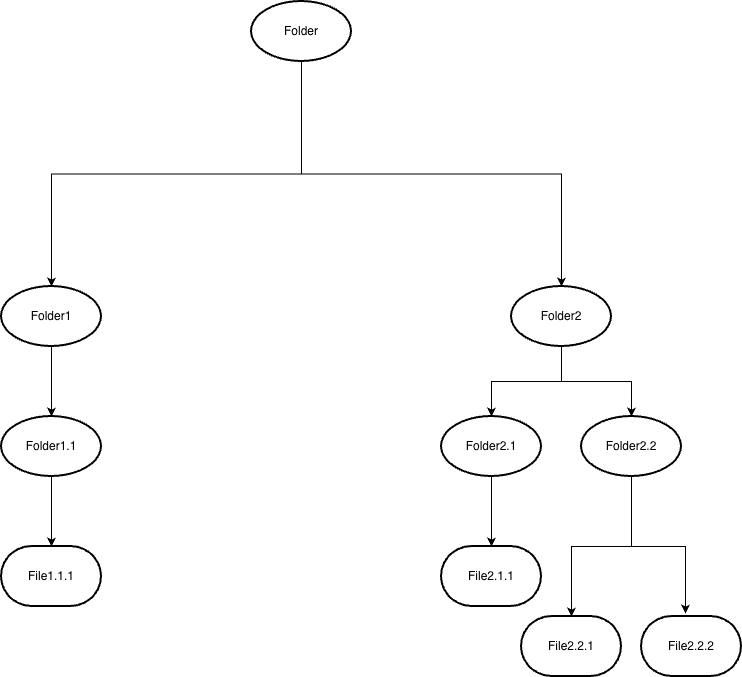

The diagram above was exported from draw.io. Its source (the exported page's mxGraphModel, read from the mxfile embedded in the PNG):
<mxGraphModel dx="1414" dy="790" grid="1" gridSize="10" guides="1" tooltips="1" connect="1" arrows="1" fold="1" page="1" pageScale="1" pageWidth="1100" pageHeight="850" math="0" shadow="0">
  <root>
    <mxCell id="0" />
    <mxCell id="1" parent="0" />
    <mxCell id="cmUmaQxbEQwl1_6ZDoUd-54" edge="1" parent="1" style="edgeStyle=orthogonalEdgeStyle;rounded=0;orthogonalLoop=1;jettySize=auto;html=1;exitX=0.5;exitY=0;exitDx=0;exitDy=0;entryX=1;entryY=0.5;entryDx=0;entryDy=0;entryPerimeter=0;fillColor=#647687;strokeColor=#314354;" target="cmUmaQxbEQwl1_6ZDoUd-50">
      <mxGeometry relative="1" as="geometry">
        <Array as="points">
          <mxPoint x="300" y="90" />
          <mxPoint x="980" y="90" />
          <mxPoint x="980" y="425" />
        </Array>
        <mxPoint x="300" y="110" as="sourcePoint" />
      </mxGeometry>
    </mxCell>
    <mxCell id="c_VgrcdWhBVCQijE0cc2-1" parent="1" style="strokeWidth=2;html=1;shape=mxgraph.flowchart.start_1;whiteSpace=wrap;fillColor=none;" value="Folder1" vertex="1">
      <mxGeometry height="60" width="100" x="210" y="355" as="geometry" />
    </mxCell>
    <mxCell id="c_VgrcdWhBVCQijE0cc2-2" parent="1" style="strokeWidth=2;html=1;shape=mxgraph.flowchart.start_1;whiteSpace=wrap;fillColor=none;" value="Folder2" vertex="1">
      <mxGeometry height="60" width="100" x="720" y="355" as="geometry" />
    </mxCell>
    <mxCell id="c_VgrcdWhBVCQijE0cc2-5" parent="1" style="strokeWidth=2;html=1;shape=mxgraph.flowchart.start_1;whiteSpace=wrap;fillColor=none;" value="Folder1.1" vertex="1">
      <mxGeometry height="60" width="100" x="210" y="485" as="geometry" />
    </mxCell>
    <mxCell id="c_VgrcdWhBVCQijE0cc2-6" parent="1" style="strokeWidth=2;html=1;shape=mxgraph.flowchart.start_1;whiteSpace=wrap;fillColor=none;" value="Folder2.1" vertex="1">
      <mxGeometry height="60" width="100" x="650" y="485" as="geometry" />
    </mxCell>
    <mxCell id="c_VgrcdWhBVCQijE0cc2-7" parent="1" style="strokeWidth=2;html=1;shape=mxgraph.flowchart.start_1;whiteSpace=wrap;fillColor=none;" value="Folder2.2" vertex="1">
      <mxGeometry height="60" width="100" x="790" y="485" as="geometry" />
    </mxCell>
    <mxCell id="c_VgrcdWhBVCQijE0cc2-8" edge="1" parent="1" source="c_VgrcdWhBVCQijE0cc2-2" style="edgeStyle=orthogonalEdgeStyle;rounded=0;orthogonalLoop=1;jettySize=auto;html=1;exitX=0.5;exitY=1;exitDx=0;exitDy=0;exitPerimeter=0;entryX=0.5;entryY=0;entryDx=0;entryDy=0;entryPerimeter=0;fillColor=none;" target="c_VgrcdWhBVCQijE0cc2-6">
      <mxGeometry relative="1" as="geometry" />
    </mxCell>
    <mxCell id="c_VgrcdWhBVCQijE0cc2-9" edge="1" parent="1" source="c_VgrcdWhBVCQijE0cc2-2" style="edgeStyle=orthogonalEdgeStyle;rounded=0;orthogonalLoop=1;jettySize=auto;html=1;entryX=0.5;entryY=0;entryDx=0;entryDy=0;entryPerimeter=0;exitX=0.5;exitY=1;exitDx=0;exitDy=0;exitPerimeter=0;fillColor=none;" target="c_VgrcdWhBVCQijE0cc2-7">
      <mxGeometry relative="1" as="geometry" />
    </mxCell>
    <mxCell id="c_VgrcdWhBVCQijE0cc2-16" edge="1" parent="1" source="c_VgrcdWhBVCQijE0cc2-1" style="edgeStyle=orthogonalEdgeStyle;rounded=0;orthogonalLoop=1;jettySize=auto;html=1;entryX=0.5;entryY=0;entryDx=0;entryDy=0;entryPerimeter=0;fillColor=none;" target="c_VgrcdWhBVCQijE0cc2-5">
      <mxGeometry relative="1" as="geometry" />
    </mxCell>
    <mxCell id="c_VgrcdWhBVCQijE0cc2-20" parent="1" style="strokeWidth=2;html=1;shape=mxgraph.flowchart.terminator;whiteSpace=wrap;fillColor=none;" value="File1.1.1" vertex="1">
      <mxGeometry height="60" width="100" x="210" y="615" as="geometry" />
    </mxCell>
    <mxCell id="c_VgrcdWhBVCQijE0cc2-21" edge="1" parent="1" source="c_VgrcdWhBVCQijE0cc2-5" style="edgeStyle=orthogonalEdgeStyle;rounded=0;orthogonalLoop=1;jettySize=auto;html=1;exitX=0.5;exitY=1;exitDx=0;exitDy=0;exitPerimeter=0;entryX=0.5;entryY=0;entryDx=0;entryDy=0;entryPerimeter=0;fillColor=none;" target="c_VgrcdWhBVCQijE0cc2-20">
      <mxGeometry relative="1" as="geometry" />
    </mxCell>
    <mxCell id="c_VgrcdWhBVCQijE0cc2-22" parent="1" style="strokeWidth=2;html=1;shape=mxgraph.flowchart.terminator;whiteSpace=wrap;fillColor=none;" value="File2.1.1" vertex="1">
      <mxGeometry height="60" width="100" x="650" y="615" as="geometry" />
    </mxCell>
    <mxCell id="c_VgrcdWhBVCQijE0cc2-23" edge="1" parent="1" source="c_VgrcdWhBVCQijE0cc2-6" style="edgeStyle=orthogonalEdgeStyle;rounded=0;orthogonalLoop=1;jettySize=auto;html=1;exitX=0.5;exitY=1;exitDx=0;exitDy=0;exitPerimeter=0;entryX=0.5;entryY=0;entryDx=0;entryDy=0;entryPerimeter=0;fillColor=none;" target="c_VgrcdWhBVCQijE0cc2-22">
      <mxGeometry relative="1" as="geometry" />
    </mxCell>
    <mxCell id="c_VgrcdWhBVCQijE0cc2-24" parent="1" style="strokeWidth=2;html=1;shape=mxgraph.flowchart.terminator;whiteSpace=wrap;fillColor=none;" value="File2.2.2" vertex="1">
      <mxGeometry height="60" width="100" x="850" y="685" as="geometry" />
    </mxCell>
    <mxCell id="c_VgrcdWhBVCQijE0cc2-25" edge="1" parent="1" source="c_VgrcdWhBVCQijE0cc2-7" style="edgeStyle=orthogonalEdgeStyle;rounded=0;orthogonalLoop=1;jettySize=auto;html=1;exitX=0.5;exitY=1;exitDx=0;exitDy=0;exitPerimeter=0;entryX=0.44;entryY=-0.05;entryDx=0;entryDy=0;entryPerimeter=0;fillColor=none;" target="c_VgrcdWhBVCQijE0cc2-24">
      <mxGeometry relative="1" as="geometry" />
    </mxCell>
    <mxCell id="c_VgrcdWhBVCQijE0cc2-26" parent="1" style="strokeWidth=2;html=1;shape=mxgraph.flowchart.terminator;whiteSpace=wrap;fillColor=none;" value="File2.2.1" vertex="1">
      <mxGeometry height="60" width="100" x="730" y="685" as="geometry" />
    </mxCell>
    <mxCell id="c_VgrcdWhBVCQijE0cc2-27" edge="1" parent="1" source="c_VgrcdWhBVCQijE0cc2-7" style="edgeStyle=orthogonalEdgeStyle;rounded=0;orthogonalLoop=1;jettySize=auto;html=1;exitX=0.5;exitY=1;exitDx=0;exitDy=0;exitPerimeter=0;entryX=0.5;entryY=0;entryDx=0;entryDy=0;entryPerimeter=0;fillColor=none;" target="c_VgrcdWhBVCQijE0cc2-26">
      <mxGeometry relative="1" as="geometry" />
    </mxCell>
    <mxCell id="c_VgrcdWhBVCQijE0cc2-42" parent="1" style="strokeWidth=2;html=1;shape=mxgraph.flowchart.start_1;whiteSpace=wrap;fillColor=none;" value="Folder" vertex="1">
      <mxGeometry height="60" width="100" x="460" y="70" as="geometry" />
    </mxCell>
    <mxCell id="c_VgrcdWhBVCQijE0cc2-44" edge="1" parent="1" source="c_VgrcdWhBVCQijE0cc2-42" style="edgeStyle=orthogonalEdgeStyle;rounded=0;orthogonalLoop=1;jettySize=auto;html=1;exitX=0.5;exitY=1;exitDx=0;exitDy=0;exitPerimeter=0;entryX=0.5;entryY=0;entryDx=0;entryDy=0;entryPerimeter=0;fillColor=none;" target="c_VgrcdWhBVCQijE0cc2-1">
      <mxGeometry relative="1" as="geometry" />
    </mxCell>
    <mxCell id="c_VgrcdWhBVCQijE0cc2-45" edge="1" parent="1" source="c_VgrcdWhBVCQijE0cc2-42" style="edgeStyle=orthogonalEdgeStyle;rounded=0;orthogonalLoop=1;jettySize=auto;html=1;exitX=0.5;exitY=1;exitDx=0;exitDy=0;exitPerimeter=0;entryX=0.5;entryY=0;entryDx=0;entryDy=0;entryPerimeter=0;fillColor=none;" target="c_VgrcdWhBVCQijE0cc2-2">
      <mxGeometry relative="1" as="geometry" />
    </mxCell>
  </root>
</mxGraphModel>